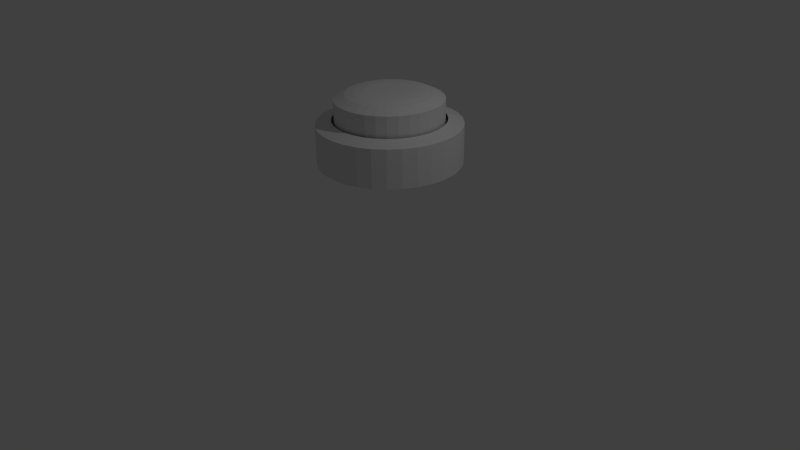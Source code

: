 # Source: button.blend  (saved by Blender 2.68.0; exported with 4.5.12 LTS)
import bpy
from mathutils import Matrix  # noqa: F401  (used for matrix-valued properties, if any)

bpy.ops.wm.read_factory_settings(use_empty=True)
scene = bpy.context.scene
scene.name = 'Scene'

# ---- collections
col_collection_1 = bpy.data.collections.new('Collection 1'); scene.collection.children.link(col_collection_1)

# ---- world
world_world = bpy.data.worlds.new('World'); scene.world = world_world
world_world.color = (0.05088, 0.05088, 0.05088)
world_world.use_sun_shadow = False
world_world.sun_shadow_jitter_overblur = 0.0
world_world.cycles.sampling_method = 'MANUAL'
world_world.cycles.sample_map_resolution = 256

# ---- cameras
cam_camera = bpy.data.cameras.new('Camera')
cam_camera.clip_end = 100.0
cam_camera.lens = 35.0
cam_camera.sensor_width = 32.0
cam_camera.sensor_height = 18.0
cam_camera.ortho_scale = 7.314
cam_camera.dof.focus_distance = 0.0
cam_camera.dof.aperture_fstop = 128.0

# ---- lights
light_lamp = bpy.data.lights.new('Lamp', 'POINT')
light_lamp.transmission_factor = 0.0
light_lamp.cutoff_distance = 30.0
light_lamp.energy = 100.0
light_lamp.shadow_buffer_clip_start = 1.001
light_lamp.shadow_soft_size = 0.1
light_lamp.shadow_maximum_resolution = 0.006
light_lamp.use_absolute_resolution = True
light_lamp.cycles.use_multiple_importance_sampling = False

# ---- meshes
me_cylinder_003 = bpy.data.meshes.new('Cylinder.003')
me_cylinder_003.from_pydata([(0.07916, 0.9215, 1.743), (0.07916, 0.5454, 2.159), (0.211, 0.9085, 1.743), (0.1376, 0.5396, 2.159), (0.3378, 0.87, 1.743), (0.1939, 0.5226, 2.159), (0.4546, 0.8076, 1.743), (0.2457, 0.4949, 2.159), (0.557, 0.7235, 1.743), (0.2911, 0.4576, 2.159), (0.6411, 0.6211, 1.743), (0.3284, 0.4122, 2.159), (0.7035, 0.5043, 1.743), (0.3561, 0.3604, 2.159), (0.742, 0.3775, 1.743), (0.3731, 0.3042, 2.159), (0.755, 0.2457, 1.743), (0.3789, 0.2457, 2.159), (0.742, 0.1138, 1.743), (0.3731, 0.1872, 2.159), (0.7035, -0.01293, 1.743), (0.3561, 0.131, 2.159), (0.6411, -0.1298, 1.743), (0.3284, 0.07916, 2.159), (0.557, -0.2322, 1.743), (0.2911, 0.03374, 2.159), (0.4546, -0.3162, 1.743), (0.2457, -0.00353, 2.159), (0.3378, -0.3787, 1.743), (0.1939, -0.03123, 2.159), (0.211, -0.4171, 1.743), (0.1376, -0.04828, 2.159), (0.07916, -0.4301, 1.743), (0.07916, -0.05404, 2.159), (-0.05268, -0.4171, 1.743), (0.02069, -0.04828, 2.159), (-0.1795, -0.3787, 1.743), (-0.03554, -0.03123, 2.159), (-0.2963, -0.3162, 1.743), (-0.08735, -0.00353, 2.159), (-0.3987, -0.2322, 1.743), (-0.1328, 0.03374, 2.159), (-0.4827, -0.1298, 1.743), (-0.17, 0.07916, 2.159), (-0.5452, -0.01293, 1.743), (-0.1977, 0.131, 2.159), (-0.5836, 0.1138, 1.743), (-0.2148, 0.1872, 2.159), (-0.5966, 0.2457, 1.743), (-0.2206, 0.2457, 2.159), (-0.5836, 0.3775, 1.743), (-0.2148, 0.3042, 2.159), (-0.5452, 0.5043, 1.743), (-0.1977, 0.3604, 2.159), (-0.4827, 0.6211, 1.743), (-0.17, 0.4122, 2.159), (-0.3987, 0.7235, 1.743), (-0.1328, 0.4576, 2.159), (-0.2963, 0.8076, 1.743), (-0.08735, 0.4949, 2.159), (-0.1794, 0.87, 1.743), (-0.03553, 0.5226, 2.159), (-0.05268, 0.9085, 1.743), (0.02069, 0.5396, 2.159), (0.07916, 0.9215, 2.055), (0.211, 0.9085, 2.055), (0.3378, 0.87, 2.055), (0.4546, 0.8076, 2.055), (0.557, 0.7235, 2.055), (0.6411, 0.6211, 2.055), (0.7035, 0.5043, 2.055), (0.742, 0.3775, 2.055), (0.755, 0.2457, 2.055), (0.742, 0.1138, 2.055), (0.7035, -0.01293, 2.055), (0.6411, -0.1298, 2.055), (0.557, -0.2322, 2.055), (0.4546, -0.3162, 2.055), (0.3378, -0.3787, 2.055), (0.211, -0.4171, 2.055), (0.07916, -0.4301, 2.055), (-0.05268, -0.4171, 2.055), (-0.1795, -0.3787, 2.055), (-0.2963, -0.3162, 2.055), (-0.3987, -0.2322, 2.055), (-0.4827, -0.1298, 2.055), (-0.5452, -0.01293, 2.055), (-0.5836, 0.1138, 2.055), (-0.5966, 0.2457, 2.055), (-0.5836, 0.3775, 2.055), (-0.5452, 0.5043, 2.055), (-0.4827, 0.6211, 2.055), (-0.3987, 0.7235, 2.055), (-0.2963, 0.8076, 2.055), (-0.1794, 0.87, 2.055), (-0.05268, 0.9085, 2.055), (0.07916, 0.7855, 2.12), (0.1845, 0.7751, 2.12), (0.2857, 0.7444, 2.12), (0.3791, 0.6945, 2.12), (0.4609, 0.6274, 2.12), (0.528, 0.5456, 2.12), (0.5779, 0.4523, 2.12), (0.6086, 0.351, 2.12), (0.619, 0.2457, 2.12), (0.6086, 0.1404, 2.12), (0.5779, 0.0391, 2.12), (0.528, -0.05423, 2.12), (0.4609, -0.136, 2.12), (0.3791, -0.2032, 2.12), (0.2857, -0.253, 2.12), (0.1845, -0.2838, 2.12), (0.07916, -0.2941, 2.12), (-0.02615, -0.2838, 2.12), (-0.1274, -0.253, 2.12), (-0.2207, -0.2032, 2.12), (-0.3025, -0.136, 2.12), (-0.3697, -0.05423, 2.12), (-0.4196, 0.0391, 2.12), (-0.4503, 0.1404, 2.12), (-0.4607, 0.2457, 2.12), (-0.4503, 0.351, 2.12), (-0.4196, 0.4523, 2.12), (-0.3697, 0.5456, 2.12), (-0.3025, 0.6274, 2.12), (-0.2207, 0.6945, 2.12), (-0.1274, 0.7444, 2.12), (-0.02615, 0.7751, 2.12), (0.07916, 0.6743, 2.146), (0.1628, 0.6661, 2.146), (0.2432, 0.6417, 2.146), (0.3173, 0.6021, 2.146), (0.3822, 0.5488, 2.146), (0.4355, 0.4838, 2.146), (0.4752, 0.4097, 2.146), (0.4995, 0.3293, 2.146), (0.5078, 0.2457, 2.146), (0.4995, 0.1621, 2.146), (0.4752, 0.08166, 2.146), (0.4355, 0.007555, 2.146), (0.3822, -0.0574, 2.146), (0.3173, -0.1107, 2.146), (0.2432, -0.1503, 2.146), (0.1628, -0.1747, 2.146), (0.07916, -0.1829, 2.146), (-0.004455, -0.1747, 2.146), (-0.08486, -0.1503, 2.146), (-0.159, -0.1107, 2.146), (-0.2239, -0.0574, 2.146), (-0.2772, 0.007555, 2.146), (-0.3168, 0.08166, 2.146), (-0.3412, 0.1621, 2.146), (-0.3494, 0.2457, 2.146), (-0.3412, 0.3293, 2.146), (-0.3168, 0.4097, 2.146), (-0.2772, 0.4838, 2.146), (-0.2239, 0.5488, 2.146), (-0.159, 0.6021, 2.146), (-0.08486, 0.6417, 2.146), (-0.004454, 0.6661, 2.146)], [], [(128, 1, 3, 129), (129, 3, 5, 130), (130, 5, 7, 131), (131, 7, 9, 132), (132, 9, 11, 133), (133, 11, 13, 134), (134, 13, 15, 135), (135, 15, 17, 136), (136, 17, 19, 137), (137, 19, 21, 138), (138, 21, 23, 139), (139, 23, 25, 140), (140, 25, 27, 141), (141, 27, 29, 142), (142, 29, 31, 143), (143, 31, 33, 144), (144, 33, 35, 145), (145, 35, 37, 146), (146, 37, 39, 147), (147, 39, 41, 148), (148, 41, 43, 149), (149, 43, 45, 150), (150, 45, 47, 151), (151, 47, 49, 152), (152, 49, 51, 153), (153, 51, 53, 154), (154, 53, 55, 155), (155, 55, 57, 156), (156, 57, 59, 157), (157, 59, 61, 158), (3, 1, 63, 61, 59, 57, 55, 53, 51, 49, 47, 45, 43, 41, 39, 37, 35, 33, 31, 29, 27, 25, 23, 21, 19, 17, 15, 13, 11, 9, 7, 5), (159, 63, 1, 128), (158, 61, 63, 159), (0, 2, 4, 6, 8, 10, 12, 14, 16, 18, 20, 22, 24, 26, 28, 30, 32, 34, 36, 38, 40, 42, 44, 46, 48, 50, 52, 54, 56, 58, 60, 62), (0, 64, 65, 2), (2, 65, 66, 4), (4, 66, 67, 6), (6, 67, 68, 8), (8, 68, 69, 10), (10, 69, 70, 12), (12, 70, 71, 14), (14, 71, 72, 16), (16, 72, 73, 18), (18, 73, 74, 20), (20, 74, 75, 22), (22, 75, 76, 24), (24, 76, 77, 26), (26, 77, 78, 28), (28, 78, 79, 30), (30, 79, 80, 32), (32, 80, 81, 34), (34, 81, 82, 36), (36, 82, 83, 38), (38, 83, 84, 40), (40, 84, 85, 42), (42, 85, 86, 44), (44, 86, 87, 46), (46, 87, 88, 48), (48, 88, 89, 50), (50, 89, 90, 52), (52, 90, 91, 54), (54, 91, 92, 56), (56, 92, 93, 58), (58, 93, 94, 60), (62, 95, 64, 0), (60, 94, 95, 62), (64, 96, 97, 65), (65, 97, 98, 66), (66, 98, 99, 67), (67, 99, 100, 68), (68, 100, 101, 69), (69, 101, 102, 70), (70, 102, 103, 71), (71, 103, 104, 72), (72, 104, 105, 73), (73, 105, 106, 74), (74, 106, 107, 75), (75, 107, 108, 76), (76, 108, 109, 77), (77, 109, 110, 78), (78, 110, 111, 79), (79, 111, 112, 80), (80, 112, 113, 81), (81, 113, 114, 82), (82, 114, 115, 83), (83, 115, 116, 84), (84, 116, 117, 85), (85, 117, 118, 86), (86, 118, 119, 87), (87, 119, 120, 88), (88, 120, 121, 89), (89, 121, 122, 90), (90, 122, 123, 91), (91, 123, 124, 92), (92, 124, 125, 93), (93, 125, 126, 94), (95, 127, 96, 64), (94, 126, 127, 95), (96, 128, 129, 97), (97, 129, 130, 98), (98, 130, 131, 99), (99, 131, 132, 100), (100, 132, 133, 101), (101, 133, 134, 102), (102, 134, 135, 103), (103, 135, 136, 104), (104, 136, 137, 105), (105, 137, 138, 106), (106, 138, 139, 107), (107, 139, 140, 108), (108, 140, 141, 109), (109, 141, 142, 110), (110, 142, 143, 111), (111, 143, 144, 112), (112, 144, 145, 113), (113, 145, 146, 114), (114, 146, 147, 115), (115, 147, 148, 116), (116, 148, 149, 117), (117, 149, 150, 118), (118, 150, 151, 119), (119, 151, 152, 120), (120, 152, 153, 121), (121, 153, 154, 122), (122, 154, 155, 123), (123, 155, 156, 124), (124, 156, 157, 125), (125, 157, 158, 126), (127, 159, 128, 96), (126, 158, 159, 127)])
_uv = me_cylinder_003.uv_layers.new(name='UVMap')
_uv.uv.foreach_set('vector', [0.2963, 0.09753, 0.2823, 0.1434, 0.2609, 0.1391, 0.2656, 0.09144, 0.2656, 0.09144, 0.2609, 0.1391, 0.2391, 0.1391, 0.2344, 0.09144, 0.2344, 0.09144, 0.2391, 0.1391, 0.2177, 0.1434, 0.2037, 0.09753, 0.2037, 0.09753, 0.2177, 0.1434, 0.1975, 0.1517, 0.1749, 0.1095, 0.1749, 0.1095, 0.1975, 0.1517, 0.1793, 0.1639, 0.1489, 0.1268, 0.1489, 0.1268, 0.1793, 0.1639, 0.1639, 0.1793, 0.1268, 0.1489, 0.1268, 0.1489, 0.1639, 0.1793, 0.1517, 0.1975, 0.1095, 0.1749, 0.1095, 0.1749, 0.1517, 0.1975, 0.1434, 0.2177, 0.09753, 0.2037, 0.09753, 0.2037, 0.1434, 0.2177, 0.1391, 0.2391, 0.09144, 0.2344, 0.09144, 0.2344, 0.1391, 0.2391, 0.1391, 0.2609, 0.09144, 0.2656, 0.09144, 0.2656, 0.1391, 0.2609, 0.1434, 0.2823, 0.09753, 0.2963, 0.09753, 0.2963, 0.1434, 0.2823, 0.1517, 0.3025, 0.1095, 0.3251, 0.1095, 0.3251, 0.1517, 0.3025, 0.1639, 0.3207, 0.1268, 0.3511, 0.1268, 0.3511, 0.1639, 0.3207, 0.1793, 0.3361, 0.1489, 0.3732, 0.1489, 0.3732, 0.1793, 0.3361, 0.1975, 0.3483, 0.1749, 0.3905, 0.1749, 0.3905, 0.1975, 0.3483, 0.2177, 0.3566, 0.2037, 0.4025, 0.2037, 0.4025, 0.2177, 0.3566, 0.2391, 0.3609, 0.2344, 0.4086, 0.2344, 0.4086, 0.2391, 0.3609, 0.2609, 0.3609, 0.2656, 0.4086, 0.2656, 0.4086, 0.2609, 0.3609, 0.2823, 0.3566, 0.2963, 0.4025, 0.2963, 0.4025, 0.2823, 0.3566, 0.3025, 0.3483, 0.3251, 0.3905, 0.3251, 0.3905, 0.3025, 0.3483, 0.3207, 0.3361, 0.3511, 0.3732, 0.3511, 0.3732, 0.3207, 0.3361, 0.3361, 0.3207, 0.3732, 0.3511, 0.3732, 0.3511, 0.3361, 0.3207, 0.3483, 0.3025, 0.3905, 0.3251, 0.3905, 0.3251, 0.3483, 0.3025, 0.3566, 0.2823, 0.4025, 0.2963, 0.4025, 0.2963, 0.3566, 0.2823, 0.3609, 0.2609, 0.4086, 0.2656, 0.4086, 0.2656, 0.3609, 0.2609, 0.3609, 0.2391, 0.4086, 0.2344, 0.4086, 0.2344, 0.3609, 0.2391, 0.3566, 0.2177, 0.4025, 0.2037, 0.4025, 0.2037, 0.3566, 0.2177, 0.3483, 0.1975, 0.3905, 0.1749, 0.3905, 0.1749, 0.3483, 0.1975, 0.3361, 0.1793, 0.3732, 0.1489, 0.3732, 0.1489, 0.3361, 0.1793, 0.3207, 0.1639, 0.3511, 0.1268, 0.2609, 0.1391, 0.2823, 0.1434, 0.3025, 0.1517, 0.3207, 0.1639, 0.3361, 0.1793, 0.3483, 0.1975, 0.3566, 0.2177, 0.3609, 0.2391, 0.3609, 0.2609, 0.3566, 0.2823, 0.3483, 0.3025, 0.3361, 0.3207, 0.3207, 0.3361, 0.3025, 0.3483, 0.2823, 0.3566, 0.2609, 0.3609, 0.2391, 0.3609, 0.2177, 0.3566, 0.1975, 0.3483, 0.1793, 0.3361, 0.1639, 0.3207, 0.1517, 0.3025, 0.1434, 0.2823, 0.1391, 0.2609, 0.1391, 0.2391, 0.1434, 0.2177, 0.1517, 0.1975, 0.1639, 0.1793, 0.1793, 0.1639, 0.1975, 0.1517, 0.2177, 0.1434, 0.2391, 0.1391, 0.3251, 0.1095, 0.3025, 0.1517, 0.2823, 0.1434, 0.2963, 0.09753, 0.3511, 0.1268, 0.3207, 0.1639, 0.3025, 0.1517, 0.3251, 0.1095, 0.6316, 0.02845, 0.6771, 0.009607, 0.7254, 0.0, 0.7746, 0.0, 0.8229, 0.009607, 0.8684, 0.02845, 0.9094, 0.05581, 0.9442, 0.09063, 0.9715, 0.1316, 0.9904, 0.1771, 1.0, 0.2254, 1.0, 0.2746, 0.9904, 0.3229, 0.9715, 0.3684, 0.9442, 0.4094, 0.9094, 0.4442, 0.8684, 0.4715, 0.8229, 0.4904, 0.7746, 0.5, 0.7254, 0.5, 0.6771, 0.4904, 0.6316, 0.4715, 0.5906, 0.4442, 0.5558, 0.4094, 0.5285, 0.3684, 0.5096, 0.3229, 0.5, 0.2746, 0.5, 0.2254, 0.5096, 0.1771, 0.5285, 0.1316, 0.5558, 0.09063, 0.5906, 0.05581, 0.6173, 0.8884, 0.5012, 0.8887, 0.5011, 0.8539, 0.6172, 0.8536, 0.6172, 0.8536, 0.5011, 0.8539, 0.501, 0.813, 0.6171, 0.8126, 0.6171, 0.8126, 0.501, 0.813, 0.5008, 0.7675, 0.617, 0.7671, 0.617, 0.7671, 0.5008, 0.7675, 0.5007, 0.7192, 0.6168, 0.7188, 0.6168, 0.7188, 0.5007, 0.7192, 0.5005, 0.6699, 0.6167, 0.6696, 0.6167, 0.6696, 0.5005, 0.6699, 0.5004, 0.6216, 0.6165, 0.6213, 0.6165, 0.6213, 0.5004, 0.6216, 0.5002, 0.5761, 0.6164, 0.5758, 0.6164, 0.5758, 0.5002, 0.5761, 0.5001, 0.5352, 0.6162, 0.5348, 0.6162, 0.5348, 0.5001, 0.5352, 0.5, 0.5004, 0.6161, 0.5, 0.6183, 0.5, 0.7344, 0.5004, 0.7343, 0.5413, 0.6182, 0.5409, 0.6182, 0.5409, 0.7343, 0.5413, 0.7342, 0.5868, 0.618, 0.5864, 0.618, 0.5864, 0.7342, 0.5868, 0.734, 0.6351, 0.6179, 0.6347, 0.6179, 0.6347, 0.734, 0.6351, 0.7339, 0.6843, 0.6177, 0.684, 0.6177, 0.684, 0.7339, 0.6843, 0.7337, 0.7326, 0.6176, 0.7323, 0.6176, 0.7323, 0.7337, 0.7326, 0.7336, 0.7781, 0.6175, 0.7778, 0.6175, 0.7778, 0.7336, 0.7781, 0.7335, 0.8191, 0.6173, 0.8187, 0.1172, 0.8536, 0.001085, 0.8539, 0.0009776, 0.8191, 0.1171, 0.8187, 0.1171, 0.8187, 0.0009776, 0.8191, 0.0008521, 0.7781, 0.117, 0.7778, 0.117, 0.7778, 0.0008521, 0.7781, 0.0007126, 0.7326, 0.1168, 0.7323, 0.1168, 0.7323, 0.0007126, 0.7326, 0.0005643, 0.6843, 0.1167, 0.684, 0.1167, 0.684, 0.0005643, 0.6843, 0.0004134, 0.6351, 0.1165, 0.6347, 0.1165, 0.6347, 0.0004134, 0.6351, 0.000265, 0.5868, 0.1164, 0.5864, 0.1164, 0.5864, 0.000265, 0.5868, 0.0001256, 0.5413, 0.1163, 0.5409, 0.1163, 0.5409, 0.0001256, 0.5413, 0.0, 0.5004, 0.1161, 0.5, 0.3839, 0.5, 0.5, 0.5004, 0.4999, 0.5413, 0.3837, 0.5409, 0.3837, 0.5409, 0.4999, 0.5413, 0.4997, 0.5868, 0.3836, 0.5864, 0.3836, 0.5864, 0.4997, 0.5868, 0.4996, 0.6351, 0.3835, 0.6347, 0.3835, 0.6347, 0.4996, 0.6351, 0.4994, 0.6843, 0.3833, 0.684, 0.3833, 0.684, 0.4994, 0.6843, 0.4993, 0.7326, 0.3832, 0.7323, 0.3832, 0.7323, 0.4993, 0.7326, 0.4991, 0.7781, 0.383, 0.7778, 0.3829, 0.8187, 0.499, 0.8191, 0.4989, 0.8539, 0.3828, 0.8536, 0.383, 0.7778, 0.4991, 0.7781, 0.499, 0.8191, 0.3829, 0.8187, 0.3229, 0.009607, 0.3082, 0.05798, 0.2697, 0.0503, 0.2746, 4.431e-08, 0.2746, 4.431e-08, 0.2697, 0.0503, 0.2303, 0.0503, 0.2254, 0.0, 0.2254, 0.0, 0.2303, 0.0503, 0.1918, 0.05798, 0.1771, 0.009607, 0.1771, 0.009607, 0.1918, 0.05798, 0.1554, 0.07303, 0.1316, 0.02845, 0.1316, 0.02845, 0.1554, 0.07303, 0.1227, 0.09488, 0.09063, 0.05581, 0.09063, 0.05581, 0.1227, 0.09488, 0.09488, 0.1227, 0.05581, 0.09063, 0.05581, 0.09063, 0.09488, 0.1227, 0.07303, 0.1554, 0.02845, 0.1316, 0.02845, 0.1316, 0.07303, 0.1554, 0.05798, 0.1918, 0.009607, 0.1771, 0.009607, 0.1771, 0.05798, 0.1918, 0.0503, 0.2303, 0.0, 0.2254, 0.0, 0.2254, 0.0503, 0.2303, 0.0503, 0.2697, 2.216e-08, 0.2746, 2.216e-08, 0.2746, 0.0503, 0.2697, 0.05798, 0.3082, 0.009607, 0.3229, 0.009607, 0.3229, 0.05798, 0.3082, 0.07303, 0.3446, 0.02845, 0.3684, 0.02845, 0.3684, 0.07303, 0.3446, 0.09488, 0.3773, 0.05581, 0.4094, 0.05581, 0.4094, 0.09488, 0.3773, 0.1227, 0.4051, 0.09063, 0.4442, 0.09063, 0.4442, 0.1227, 0.4051, 0.1554, 0.427, 0.1316, 0.4715, 0.1316, 0.4715, 0.1554, 0.427, 0.1918, 0.442, 0.1771, 0.4904, 0.1771, 0.4904, 0.1918, 0.442, 0.2303, 0.4497, 0.2254, 0.5, 0.2254, 0.5, 0.2303, 0.4497, 0.2697, 0.4497, 0.2746, 0.5, 0.2746, 0.5, 0.2697, 0.4497, 0.3083, 0.442, 0.3229, 0.4904, 0.3229, 0.4904, 0.3083, 0.442, 0.3446, 0.427, 0.3684, 0.4715, 0.3684, 0.4715, 0.3446, 0.427, 0.3773, 0.4051, 0.4094, 0.4442, 0.4094, 0.4442, 0.3773, 0.4051, 0.4051, 0.3773, 0.4442, 0.4094, 0.4442, 0.4094, 0.4051, 0.3773, 0.427, 0.3446, 0.4715, 0.3684, 0.4715, 0.3684, 0.427, 0.3446, 0.442, 0.3082, 0.4904, 0.3229, 0.4904, 0.3229, 0.442, 0.3082, 0.4497, 0.2697, 0.5, 0.2746, 0.5, 0.2746, 0.4497, 0.2697, 0.4497, 0.2303, 0.5, 0.2254, 0.5, 0.2254, 0.4497, 0.2303, 0.442, 0.1917, 0.4904, 0.1771, 0.4904, 0.1771, 0.442, 0.1917, 0.427, 0.1554, 0.4715, 0.1316, 0.4715, 0.1316, 0.427, 0.1554, 0.4051, 0.1227, 0.4442, 0.09063, 0.4442, 0.09063, 0.4051, 0.1227, 0.3773, 0.09488, 0.4094, 0.05581, 0.3684, 0.02845, 0.3446, 0.07303, 0.3082, 0.05798, 0.3229, 0.009607, 0.4094, 0.05581, 0.3773, 0.09488, 0.3446, 0.07303, 0.3684, 0.02845, 0.3082, 0.05798, 0.2963, 0.09753, 0.2656, 0.09144, 0.2697, 0.0503, 0.2697, 0.0503, 0.2656, 0.09144, 0.2344, 0.09144, 0.2303, 0.0503, 0.2303, 0.0503, 0.2344, 0.09144, 0.2037, 0.09753, 0.1918, 0.05798, 0.1918, 0.05798, 0.2037, 0.09753, 0.1749, 0.1095, 0.1554, 0.07303, 0.1554, 0.07303, 0.1749, 0.1095, 0.1489, 0.1268, 0.1227, 0.09488, 0.1227, 0.09488, 0.1489, 0.1268, 0.1268, 0.1489, 0.09488, 0.1227, 0.09488, 0.1227, 0.1268, 0.1489, 0.1095, 0.1749, 0.07303, 0.1554, 0.07303, 0.1554, 0.1095, 0.1749, 0.09753, 0.2037, 0.05798, 0.1918, 0.05798, 0.1918, 0.09753, 0.2037, 0.09144, 0.2344, 0.0503, 0.2303, 0.0503, 0.2303, 0.09144, 0.2344, 0.09144, 0.2656, 0.0503, 0.2697, 0.0503, 0.2697, 0.09144, 0.2656, 0.09753, 0.2963, 0.05798, 0.3082, 0.05798, 0.3082, 0.09753, 0.2963, 0.1095, 0.3251, 0.07303, 0.3446, 0.07303, 0.3446, 0.1095, 0.3251, 0.1268, 0.3511, 0.09488, 0.3773, 0.09488, 0.3773, 0.1268, 0.3511, 0.1489, 0.3732, 0.1227, 0.4051, 0.1227, 0.4051, 0.1489, 0.3732, 0.1749, 0.3905, 0.1554, 0.427, 0.1554, 0.427, 0.1749, 0.3905, 0.2037, 0.4025, 0.1918, 0.442, 0.1918, 0.442, 0.2037, 0.4025, 0.2344, 0.4086, 0.2303, 0.4497, 0.2303, 0.4497, 0.2344, 0.4086, 0.2656, 0.4086, 0.2697, 0.4497, 0.2697, 0.4497, 0.2656, 0.4086, 0.2963, 0.4025, 0.3083, 0.442, 0.3083, 0.442, 0.2963, 0.4025, 0.3251, 0.3905, 0.3446, 0.427, 0.3446, 0.427, 0.3251, 0.3905, 0.3511, 0.3732, 0.3773, 0.4051, 0.3773, 0.4051, 0.3511, 0.3732, 0.3732, 0.3511, 0.4051, 0.3773, 0.4051, 0.3773, 0.3732, 0.3511, 0.3905, 0.3251, 0.427, 0.3446, 0.427, 0.3446, 0.3905, 0.3251, 0.4025, 0.2963, 0.442, 0.3082, 0.442, 0.3082, 0.4025, 0.2963, 0.4086, 0.2656, 0.4497, 0.2697, 0.4497, 0.2697, 0.4086, 0.2656, 0.4086, 0.2344, 0.4497, 0.2303, 0.4497, 0.2303, 0.4086, 0.2344, 0.4025, 0.2037, 0.442, 0.1917, 0.442, 0.1917, 0.4025, 0.2037, 0.3905, 0.1749, 0.427, 0.1554, 0.427, 0.1554, 0.3905, 0.1749, 0.3732, 0.1489, 0.4051, 0.1227, 0.4051, 0.1227, 0.3732, 0.1489, 0.3511, 0.1268, 0.3773, 0.09488, 0.3446, 0.07303, 0.3251, 0.1095, 0.2963, 0.09753, 0.3082, 0.05798, 0.3773, 0.09488, 0.3511, 0.1268, 0.3251, 0.1095, 0.3446, 0.07303])
me_cylinder_003.use_remesh_preserve_volume = False
me_cylinder_003.use_remesh_preserve_attributes = False
me_cylinder_003.use_mirror_vertex_groups = False
me_cylinder_003.update()
me_cylinder_002 = bpy.data.meshes.new('Cylinder.002')
me_cylinder_002.from_pydata([(0.0, 1.0, -1.0), (2.585e-08, 0.7823, 1.0), (0.1951, 0.9808, -1.0), (0.1526, 0.7673, 1.0), (0.3827, 0.9239, -1.0), (0.2994, 0.7228, 1.0), (0.5556, 0.8315, -1.0), (0.4346, 0.6505, 1.0), (0.7071, 0.7071, -1.0), (0.5532, 0.5532, 1.0), (0.8315, 0.5556, -1.0), (0.6505, 0.4346, 1.0), (0.9239, 0.3827, -1.0), (0.7228, 0.2994, 1.0), (0.9808, 0.1951, -1.0), (0.7673, 0.1526, 1.0), (1.0, 7.55e-08, -1.0), (0.7823, 1.211e-07, 1.0), (0.9808, -0.1951, -1.0), (0.7673, -0.1526, 1.0), (0.9239, -0.3827, -1.0), (0.7228, -0.2994, 1.0), (0.8315, -0.5556, -1.0), (0.6505, -0.4346, 1.0), (0.7071, -0.7071, -1.0), (0.5532, -0.5532, 1.0), (0.5556, -0.8315, -1.0), (0.4346, -0.6505, 1.0), (0.3827, -0.9239, -1.0), (0.2994, -0.7228, 1.0), (0.1951, -0.9808, -1.0), (0.1526, -0.7673, 1.0), (-3.258e-07, -1.0, -1.0), (-2.291e-07, -0.7823, 1.0), (-0.1951, -0.9808, -1.0), (-0.1526, -0.7673, 1.0), (-0.3827, -0.9239, -1.0), (-0.2994, -0.7228, 1.0), (-0.5556, -0.8315, -1.0), (-0.4346, -0.6505, 1.0), (-0.7071, -0.7071, -1.0), (-0.5532, -0.5532, 1.0), (-0.8315, -0.5556, -1.0), (-0.6505, -0.4346, 1.0), (-0.9239, -0.3827, -1.0), (-0.7228, -0.2994, 1.0), (-0.9808, -0.1951, -1.0), (-0.7673, -0.1526, 1.0), (-1.0, 9.656e-07, -1.0), (-0.7823, 8.175e-07, 1.0), (-0.9808, 0.1951, -1.0), (-0.7673, 0.1526, 1.0), (-0.9239, 0.3827, -1.0), (-0.7228, 0.2994, 1.0), (-0.8315, 0.5556, -1.0), (-0.6505, 0.4346, 1.0), (-0.7071, 0.7071, -1.0), (-0.5532, 0.5532, 1.0), (-0.5556, 0.8315, -1.0), (-0.4346, 0.6505, 1.0), (-0.3827, 0.9239, -1.0), (-0.2994, 0.7228, 1.0), (-0.1951, 0.9808, -1.0), (-0.1526, 0.7673, 1.0), (0.0, 1.0, 0.8125), (0.1951, 0.9808, 0.8125), (0.3827, 0.9239, 0.8125), (0.5556, 0.8315, 0.8125), (0.7071, 0.7071, 0.8125), (0.8315, 0.5556, 0.8125), (0.9239, 0.3827, 0.8125), (0.9808, 0.1951, 0.8125), (1.0, 7.55e-08, 0.8125), (0.9808, -0.1951, 0.8125), (0.9239, -0.3827, 0.8125), (0.8315, -0.5556, 0.8125), (0.7071, -0.7071, 0.8125), (0.5556, -0.8315, 0.8125), (0.3827, -0.9239, 0.8125), (0.1951, -0.9808, 0.8125), (-3.258e-07, -1.0, 0.8125), (-0.1951, -0.9808, 0.8125), (-0.3827, -0.9239, 0.8125), (-0.5556, -0.8315, 0.8125), (-0.7071, -0.7071, 0.8125), (-0.8315, -0.5556, 0.8125), (-0.9239, -0.3827, 0.8125), (-0.9808, -0.1951, 0.8125), (-1.0, 9.656e-07, 0.8125), (-0.9808, 0.1951, 0.8125), (-0.9239, 0.3827, 0.8125), (-0.8315, 0.5556, 0.8125), (-0.7071, 0.7071, 0.8125), (-0.5556, 0.8315, 0.8125), (-0.3827, 0.9239, 0.8125), (-0.1951, 0.9808, 0.8125)], [], [(64, 1, 3, 65), (65, 3, 5, 66), (66, 5, 7, 67), (67, 7, 9, 68), (68, 9, 11, 69), (69, 11, 13, 70), (70, 13, 15, 71), (71, 15, 17, 72), (72, 17, 19, 73), (73, 19, 21, 74), (74, 21, 23, 75), (75, 23, 25, 76), (76, 25, 27, 77), (77, 27, 29, 78), (78, 29, 31, 79), (79, 31, 33, 80), (80, 33, 35, 81), (81, 35, 37, 82), (82, 37, 39, 83), (83, 39, 41, 84), (84, 41, 43, 85), (85, 43, 45, 86), (86, 45, 47, 87), (87, 47, 49, 88), (88, 49, 51, 89), (89, 51, 53, 90), (90, 53, 55, 91), (91, 55, 57, 92), (92, 57, 59, 93), (93, 59, 61, 94), (0, 64, 65, 2), (95, 63, 1, 64), (94, 61, 63, 95), (0, 2, 4, 6, 8, 10, 12, 14, 16, 18, 20, 22, 24, 26, 28, 30, 32, 34, 36, 38, 40, 42, 44, 46, 48, 50, 52, 54, 56, 58, 60, 62), (2, 65, 66, 4), (4, 66, 67, 6), (6, 67, 68, 8), (8, 68, 69, 10), (10, 69, 70, 12), (12, 70, 71, 14), (14, 71, 72, 16), (16, 72, 73, 18), (18, 73, 74, 20), (20, 74, 75, 22), (22, 75, 76, 24), (24, 76, 77, 26), (26, 77, 78, 28), (28, 78, 79, 30), (30, 79, 80, 32), (32, 80, 81, 34), (34, 81, 82, 36), (36, 82, 83, 38), (38, 83, 84, 40), (40, 84, 85, 42), (42, 85, 86, 44), (44, 86, 87, 46), (46, 87, 88, 48), (48, 88, 89, 50), (50, 89, 90, 52), (52, 90, 91, 54), (54, 91, 92, 56), (56, 92, 93, 58), (58, 93, 94, 60), (62, 95, 64, 0), (60, 94, 95, 62)])
_uv = me_cylinder_002.uv_layers.new(name='UVMap')
_uv.uv.foreach_set('vector', [0.9036, 0.7515, 0.891, 0.7885, 0.8613, 0.7884, 0.8656, 0.7514, 0.8656, 0.7514, 0.8613, 0.7884, 0.831, 0.7884, 0.8269, 0.7513, 0.8269, 0.7513, 0.831, 0.7884, 0.8013, 0.7883, 0.7889, 0.7512, 0.7889, 0.7512, 0.8013, 0.7883, 0.7733, 0.7882, 0.7532, 0.7511, 0.7532, 0.7511, 0.7733, 0.7882, 0.7481, 0.7881, 0.721, 0.751, 0.3064, 0.751, 0.2733, 0.7881, 0.2519, 0.7882, 0.279, 0.7511, 0.279, 0.7511, 0.2519, 0.7882, 0.2267, 0.7883, 0.2468, 0.7512, 0.2468, 0.7512, 0.2267, 0.7883, 0.1987, 0.7883, 0.2111, 0.7513, 0.2111, 0.7513, 0.1987, 0.7883, 0.169, 0.7884, 0.1731, 0.7514, 0.4199, 0.3931, 0.394, 0.3504, 0.4176, 0.3444, 0.4501, 0.3854, 0.4501, 0.3854, 0.4176, 0.3444, 0.4399, 0.3327, 0.4785, 0.3705, 0.4785, 0.3705, 0.4399, 0.3327, 0.4599, 0.3158, 0.5041, 0.3489, 0.5041, 0.3489, 0.4599, 0.3158, 0.4769, 0.2944, 0.5258, 0.3215, 0.5258, 0.3215, 0.4769, 0.2944, 0.4902, 0.2691, 0.5429, 0.2892, 0.5429, 0.2892, 0.4902, 0.2691, 0.4994, 0.2411, 0.5546, 0.2534, 0.5546, 0.2534, 0.4994, 0.2411, 0.504, 0.2114, 0.5605, 0.2155, 0.5605, 0.2155, 0.504, 0.2114, 0.5039, 0.1811, 0.5604, 0.1767, 0.5604, 0.1767, 0.5039, 0.1811, 0.4991, 0.1514, 0.5542, 0.1388, 0.5542, 0.1388, 0.4991, 0.1514, 0.4898, 0.1235, 0.5423, 0.1031, 0.5423, 0.1031, 0.4898, 0.1235, 0.4763, 0.09834, 0.5251, 0.07092, 0.5251, 0.07092, 0.4763, 0.09834, 0.4592, 0.07698, 0.5032, 0.04362, 0.5032, 0.04362, 0.4592, 0.07698, 0.4391, 0.06021, 0.4775, 0.02219, 0.4775, 0.02219, 0.4391, 0.06021, 0.4167, 0.04869, 0.4489, 0.00746, 0.4489, 0.00746, 0.4167, 0.04869, 0.3931, 0.04286, 0.4187, 0.0, 0.5651, 0.7515, 0.5607, 0.7885, 0.5305, 0.7884, 0.5264, 0.7514, 0.5264, 0.7514, 0.5305, 0.7884, 0.5007, 0.7883, 0.4884, 0.7513, 0.4884, 0.7513, 0.5007, 0.7883, 0.4728, 0.7883, 0.4526, 0.7512, 0.4526, 0.7512, 0.4728, 0.7883, 0.4476, 0.7882, 0.4204, 0.7511, 0.4204, 0.7511, 0.4476, 0.7882, 0.4262, 0.7881, 0.3931, 0.751, 0.9989, 0.7518, 0.9656, 0.7888, 0.9441, 0.7887, 0.9715, 0.7518, 0.9047, 0.3936, 0.9036, 0.7515, 0.8656, 0.7514, 0.8667, 0.3935, 0.9393, 0.7517, 0.919, 0.7886, 0.891, 0.7885, 0.9036, 0.7515, 0.9715, 0.7518, 0.9441, 0.7887, 0.919, 0.7886, 0.9393, 0.7517, 0.007552, 0.2539, 0.0, 0.2159, 0.0, 0.1772, 0.007552, 0.1392, 0.02237, 0.1034, 0.04387, 0.07125, 0.07125, 0.04387, 0.1034, 0.02237, 0.1392, 0.007552, 0.1772, 0.0, 0.2159, 1.177e-08, 0.2539, 0.007552, 0.2896, 0.02237, 0.3218, 0.04387, 0.3492, 0.07125, 0.3707, 0.1034, 0.3855, 0.1392, 0.3931, 0.1772, 0.3931, 0.2159, 0.3855, 0.2539, 0.3707, 0.2896, 0.3492, 0.3218, 0.3218, 0.3492, 0.2896, 0.3707, 0.2539, 0.3855, 0.2159, 0.3931, 0.1772, 0.3931, 0.1392, 0.3855, 0.1034, 0.3707, 0.07125, 0.3492, 0.04387, 0.3218, 0.02237, 0.2896, 0.8667, 0.3935, 0.8656, 0.7514, 0.8269, 0.7513, 0.828, 0.3934, 0.828, 0.3934, 0.8269, 0.7513, 0.7889, 0.7512, 0.79, 0.3933, 0.79, 0.3933, 0.7889, 0.7512, 0.7532, 0.7511, 0.7543, 0.3932, 0.7543, 0.3932, 0.7532, 0.7511, 0.721, 0.751, 0.7221, 0.3931, 0.3053, 0.3931, 0.3064, 0.751, 0.279, 0.7511, 0.2779, 0.3931, 0.2779, 0.3931, 0.279, 0.7511, 0.2468, 0.7512, 0.2457, 0.3932, 0.2457, 0.3932, 0.2468, 0.7512, 0.2111, 0.7513, 0.21, 0.3934, 0.21, 0.3934, 0.2111, 0.7513, 0.1731, 0.7514, 0.172, 0.3935, 0.172, 0.3935, 0.1731, 0.7514, 0.1344, 0.7515, 0.1333, 0.3936, 0.1333, 0.3936, 0.1344, 0.7515, 0.09643, 0.7516, 0.09533, 0.3937, 0.09533, 0.3937, 0.09643, 0.7516, 0.06066, 0.7517, 0.05956, 0.3938, 0.05956, 0.3938, 0.06066, 0.7517, 0.02847, 0.7518, 0.02737, 0.3939, 0.02737, 0.3939, 0.02847, 0.7518, 0.001098, 0.7519, 0.0, 0.394, 0.7592, 0.2886, 0.5429, 0.2892, 0.5546, 0.2534, 0.7709, 0.2528, 0.7709, 0.2528, 0.5546, 0.2534, 0.5605, 0.2155, 0.7768, 0.2148, 0.7768, 0.2148, 0.5605, 0.2155, 0.5604, 0.1767, 0.7767, 0.1761, 0.7767, 0.1761, 0.5604, 0.1767, 0.5542, 0.1388, 0.7705, 0.1381, 0.7705, 0.1381, 0.5542, 0.1388, 0.5423, 0.1031, 0.7586, 0.1024, 0.721, 0.3941, 0.7199, 0.752, 0.6984, 0.7519, 0.6995, 0.394, 0.6995, 0.394, 0.6984, 0.7519, 0.671, 0.7518, 0.6721, 0.3939, 0.6721, 0.3939, 0.671, 0.7518, 0.6388, 0.7517, 0.6399, 0.3938, 0.6399, 0.3938, 0.6388, 0.7517, 0.603, 0.7516, 0.6041, 0.3937, 0.6041, 0.3937, 0.603, 0.7516, 0.5651, 0.7515, 0.5662, 0.3936, 0.5662, 0.3936, 0.5651, 0.7515, 0.5264, 0.7514, 0.5275, 0.3935, 0.5275, 0.3935, 0.5264, 0.7514, 0.4884, 0.7513, 0.4895, 0.3933, 0.4895, 0.3933, 0.4884, 0.7513, 0.4526, 0.7512, 0.4537, 0.3932, 0.4537, 0.3932, 0.4526, 0.7512, 0.4204, 0.7511, 0.4215, 0.3931, 0.4215, 0.3931, 0.4204, 0.7511, 0.3931, 0.751, 0.3942, 0.3931, 1.0, 0.3939, 0.9989, 0.7518, 0.9715, 0.7518, 0.9726, 0.3938, 0.9404, 0.3937, 0.9393, 0.7517, 0.9036, 0.7515, 0.9047, 0.3936, 0.9726, 0.3938, 0.9715, 0.7518, 0.9393, 0.7517, 0.9404, 0.3937])
me_cylinder_002.use_remesh_preserve_volume = False
me_cylinder_002.use_remesh_preserve_attributes = False
me_cylinder_002.use_mirror_vertex_groups = False
me_cylinder_002.update()
arm_armature_002 = bpy.data.armatures.new('Armature.002')  # bones are not reproduced

# ---- objects
ob_armature = bpy.data.objects.new('Armature', arm_armature_002)
ob_cylinder_001 = bpy.data.objects.new('Cylinder.001', me_cylinder_003)
ob_cylinder = bpy.data.objects.new('Cylinder', me_cylinder_002)
ob_lamp = bpy.data.objects.new('Lamp', light_lamp)
ob_camera = bpy.data.objects.new('Camera', cam_camera)

# ---- transforms, parenting, visibility, modifiers, constraints
ob_armature.location = (0.0, 0.0, 0.0)
ob_armature.lineart.crease_threshold = 0.0
ob_cylinder_001.parent = ob_armature
ob_cylinder_001.location = (0.0, 0.0, 0.0)
ob_cylinder_001.lineart.crease_threshold = 0.0
_vg = ob_cylinder_001.vertex_groups.new(name='Bone')
for _i, _w in zip([0, 1, 2, 3, 4, 5, 6, 7, 8, 9, 10, 11, 12, 13, 14, 15, 16, 17, 18, 19, 20, 21, 22, 23, 24, 25, 26, 27, 28, 29, 30, 31, 32, 33, 34, 35, 36, 37, 38, 39, 40, 41, 42, 43, 44, 45, 46, 47, 48, 49, 50, 51, 52, 53, 54, 55, 56, 57, 58, 59, 60, 61, 62, 63, 64, 65, 66, 67, 68, 69, 70, 71, 72, 73, 74, 75, 76, 77, 78, 79, 80, 81, 82, 83, 84, 85, 86, 87, 88, 89, 90, 91, 92, 93, 94, 95, 96, 97, 98, 99, 100, 101, 102, 103, 104, 105, 106, 107, 108, 109, 110, 111, 112, 113, 114, 115, 116, 117, 118, 119, 120, 121, 122, 123, 124, 125, 126, 127, 128, 129, 130, 131, 132, 133, 134, 135, 136, 137, 138, 139, 140, 141, 142, 143, 144, 145, 146, 147, 148, 149, 150, 151, 152, 153, 154, 155, 156, 157, 158, 159], [1.0, 1.0, 1.0, 1.0, 1.0, 1.0, 1.0, 1.0, 1.0, 1.0, 1.0, 1.0, 1.0, 1.0, 1.0, 1.0, 1.0, 1.0, 1.0, 1.0, 1.0, 1.0, 1.0, 1.0, 1.0, 1.0, 1.0, 1.0, 1.0, 1.0, 1.0, 1.0, 1.0, 1.0, 1.0, 1.0, 1.0, 1.0, 1.0, 1.0, 1.0, 1.0, 1.0, 1.0, 1.0, 1.0, 1.0, 1.0, 1.0, 1.0, 1.0, 1.0, 1.0, 1.0, 1.0, 1.0, 1.0, 1.0, 1.0, 1.0, 1.0, 1.0, 1.0, 1.0, 1.0, 1.0, 1.0, 1.0, 1.0, 1.0, 1.0, 1.0, 1.0, 1.0, 1.0, 1.0, 1.0, 1.0, 1.0, 1.0, 1.0, 1.0, 1.0, 1.0, 1.0, 1.0, 1.0, 1.0, 1.0, 1.0, 1.0, 1.0, 1.0, 1.0, 1.0, 1.0, 1.0, 1.0, 1.0, 1.0, 1.0, 1.0, 1.0, 1.0, 1.0, 1.0, 1.0, 1.0, 1.0, 1.0, 1.0, 1.0, 1.0, 1.0, 1.0, 1.0, 1.0, 1.0, 1.0, 1.0, 1.0, 1.0, 1.0, 1.0, 1.0, 1.0, 1.0, 1.0, 1.0, 1.0, 1.0, 1.0, 1.0, 1.0, 1.0, 1.0, 1.0, 1.0, 1.0, 1.0, 1.0, 1.0, 1.0, 1.0, 1.0, 1.0, 1.0, 1.0, 1.0, 1.0, 1.0, 1.0, 1.0, 1.0, 1.0, 1.0, 1.0, 1.0, 1.0, 1.0]): _vg.add([_i], _w, 'REPLACE')
_m = ob_cylinder_001.modifiers.new('Armature', 'ARMATURE')
_m = ob_cylinder_001.modifiers.new('Armature.001', 'ARMATURE')
_m = ob_cylinder_001.modifiers.new('Armature.002', 'ARMATURE')
_m.object = ob_armature
ob_cylinder.location = (0.07916, 0.2457, 1.529)
ob_cylinder.scale = (0.9052, 0.9052, 0.2699)
ob_cylinder.lineart.crease_threshold = 0.0
ob_lamp.location = (4.076, 1.005, 5.904)
ob_lamp.rotation_euler = (0.6503, 0.05522, 1.866)
ob_lamp.lock_rotations_4d = False
ob_lamp.empty_display_type = 'ARROWS'
ob_lamp.color = (0.0, 0.0, 0.0, 0.0)
ob_lamp.lineart.crease_threshold = 0.0
ob_camera.location = (7.481, -6.508, 5.344)
ob_camera.rotation_euler = (1.109, 0.01082, 0.8149)
ob_camera.lock_rotations_4d = False
ob_camera.empty_display_type = 'ARROWS'
ob_camera.color = (0.0, 0.0, 0.0, 0.0)
ob_camera.display_type = 'WIRE'
ob_camera.lineart.crease_threshold = 0.0

# ---- collection membership
col_collection_1.objects.link(ob_armature)
col_collection_1.objects.link(ob_cylinder_001)
col_collection_1.objects.link(ob_cylinder)
col_collection_1.objects.link(ob_lamp)
col_collection_1.objects.link(ob_camera)

# ---- scene / render settings (as saved in the file)
scene.camera = ob_camera
scene.frame_start = 1; scene.frame_end = 100; scene.frame_set(0)
scene.render.engine = 'BLENDER_EEVEE_NEXT'
scene.render.image_settings.color_mode = 'RGB'
scene.render.image_settings.compression = 90
scene.render.resolution_percentage = 50
scene.render.dither_intensity = 0.0
scene.cycles.use_denoising = False
scene.cycles.samples = 10
scene.cycles.sampling_pattern = 'TABULATED_SOBOL'
scene.cycles.light_sampling_threshold = 0.0
scene.cycles.use_adaptive_sampling = False
scene.cycles.use_light_tree = False
scene.cycles.blur_glossy = 0.0
scene.cycles.volume_bounces = 1
scene.cycles.pixel_filter_type = 'GAUSSIAN'
scene.cycles.sample_clamp_indirect = 0.0
scene.view_settings.view_transform = 'Standard'
bpy.context.view_layer.update()
